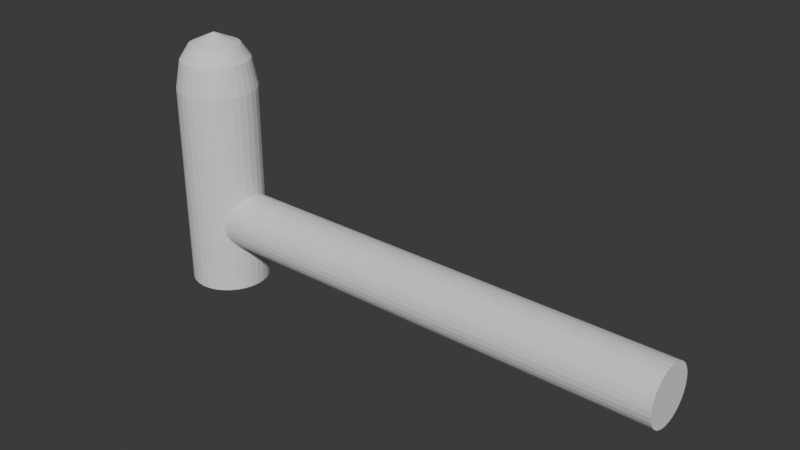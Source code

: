 # Source: obstacle.blend  (saved by Blender 4.2.66; exported with 4.5.12 LTS)
import bpy
from mathutils import Matrix  # noqa: F401  (used for matrix-valued properties, if any)

bpy.ops.wm.read_factory_settings(use_empty=True)
scene = bpy.context.scene
scene.name = 'Scene'

# ---- collections
col_collection = bpy.data.collections.new('Collection'); scene.collection.children.link(col_collection)

# ---- world
world_world = bpy.data.worlds.new('World'); scene.world = world_world
world_world.use_nodes = True; world_world.node_tree.nodes.clear()
_N = world_world.node_tree.nodes; _L = world_world.node_tree.links
n0 = _N.new('ShaderNodeOutputWorld'); n0.name = 'World Output'; n0.location = (300, 300)
n1 = _N.new('ShaderNodeBackground'); n1.name = 'Background'; n1.location = (10, 300)
n1.inputs[0].default_value = (0.05088, 0.05088, 0.05088, 1.0)
_L.new(n1.outputs[0], n0.inputs[0])
n0.is_active_output = True
world_world.color = (0.05088, 0.05088, 0.05088)
world_world.use_sun_shadow = False
world_world.sun_shadow_jitter_overblur = 0.0

# ---- meshes
me_cylinder = bpy.data.meshes.new('Cylinder')
me_cylinder.from_pydata([(-5.379e-10, 0.6, -1.0), (-5.379e-10, 0.6, 1.0), (0.1171, 0.5885, -1.0), (0.1171, 0.5885, 1.0), (0.2296, 0.5543, -1.0), (0.2296, 0.5543, 1.0), (0.3333, 0.4989, -1.0), (0.3333, 0.4989, 1.0), (0.4243, 0.4243, -1.0), (0.4243, 0.4243, 1.0), (0.4989, 0.3333, -1.0), (0.4989, 0.3333, 1.0), (0.5543, 0.2296, -1.0), (0.5543, 0.2296, 1.0), (0.5885, 0.1171, -1.0), (0.5885, 0.1171, 1.0), (0.6, 1.863e-09, -1.0), (0.6, 1.863e-09, 1.0), (0.5885, -0.1171, -1.0), (0.5885, -0.1171, 1.0), (0.5543, -0.2296, -1.0), (0.5543, -0.2296, 1.0), (0.4989, -0.3333, -1.0), (0.4989, -0.3333, 1.0), (0.4243, -0.4243, -1.0), (0.4243, -0.4243, 1.0), (0.3333, -0.4989, -1.0), (0.3333, -0.4989, 1.0), (0.2296, -0.5543, -1.0), (0.2296, -0.5543, 1.0), (0.1171, -0.5885, -1.0), (0.1171, -0.5885, 1.0), (-5.379e-10, -0.6, -1.0), (-5.379e-10, -0.6, 1.0), (-0.1171, -0.5885, -1.0), (-0.1171, -0.5885, 1.0), (-0.2296, -0.5543, -1.0), (-0.2296, -0.5543, 1.0), (-0.3333, -0.4989, -1.0), (-0.3333, -0.4989, 1.0), (-0.4243, -0.4243, -1.0), (-0.4243, -0.4243, 1.0), (-0.4989, -0.3333, -1.0), (-0.4989, -0.3333, 1.0), (-0.5543, -0.2296, -1.0), (-0.5543, -0.2296, 1.0), (-0.5885, -0.1171, -1.0), (-0.5885, -0.1171, 1.0), (-0.6, 1.863e-09, -1.0), (-0.6, 1.863e-09, 1.0), (-0.5885, 0.1171, -1.0), (-0.5885, 0.1171, 1.0), (-0.5543, 0.2296, -1.0), (-0.5543, 0.2296, 1.0), (-0.4989, 0.3333, -1.0), (-0.4989, 0.3333, 1.0), (-0.4243, 0.4243, -1.0), (-0.4243, 0.4243, 1.0), (-0.3333, 0.4989, -1.0), (-0.3333, 0.4989, 1.0), (-0.2296, 0.5543, -1.0), (-0.2296, 0.5543, 1.0), (-0.1171, 0.5885, -1.0), (-0.1171, 0.5885, 1.0), (0.004889, 0.02458, 1.518), (1.049e-08, 0.02506, 1.518), (0.00959, 0.02315, 1.518), (0.01392, 0.02084, 1.518), (0.01772, 0.01772, 1.518), (0.02084, 0.01392, 1.518), (0.02315, 0.00959, 1.518), (0.02458, 0.004889, 1.518), (0.02506, 1.071e-08, 1.518), (0.02458, -0.004889, 1.518), (0.02315, -0.00959, 1.518), (0.02084, -0.01392, 1.518), (0.01772, -0.01772, 1.518), (0.01392, -0.02084, 1.518), (0.00959, -0.02315, 1.518), (0.004889, -0.02458, 1.518), (1.049e-08, -0.02506, 1.518), (-0.004889, -0.02458, 1.518), (-0.00959, -0.02315, 1.518), (-0.01392, -0.02084, 1.518), (-0.01772, -0.01772, 1.518), (-0.02084, -0.01392, 1.518), (-0.02315, -0.00959, 1.518), (-0.02458, -0.004889, 1.518), (-0.02506, 1.071e-08, 1.518), (-0.02458, 0.004889, 1.518), (-0.02315, 0.00959, 1.518), (-0.02084, 0.01392, 1.518), (-0.01772, 0.01772, 1.518), (-0.01392, 0.02084, 1.518), (-0.00959, 0.02315, 1.518), (-0.004889, 0.02458, 1.518), (0.4316, 0.2884, 1.276), (0.4796, 0.1987, 1.276), (0.1987, -0.4796, 1.276), (0.1013, -0.5091, 1.276), (-0.5091, -0.1013, 1.276), (-0.5191, 4.695e-09, 1.276), (0.1013, 0.5091, 1.276), (0.1987, 0.4796, 1.276), (0.4796, -0.1987, 1.276), (0.4316, -0.2884, 1.276), (-0.2884, -0.4316, 1.276), (-0.3671, -0.3671, 1.276), (-0.3671, 0.3671, 1.276), (-0.2884, 0.4316, 1.276), (0.5091, 0.1013, 1.276), (3.472e-09, -0.5191, 1.276), (-0.5091, 0.1013, 1.276), (0.2884, 0.4316, 1.276), (0.3671, -0.3671, 1.276), (-0.4316, -0.2884, 1.276), (-0.1987, 0.4796, 1.276), (0.5191, 4.695e-09, 1.276), (-0.1013, -0.5091, 1.276), (-0.4796, 0.1987, 1.276), (0.3671, 0.3671, 1.276), (0.2884, -0.4316, 1.276), (-0.4796, -0.1987, 1.276), (-0.1013, 0.5091, 1.276), (0.5091, -0.1013, 1.276), (-0.1987, -0.4796, 1.276), (-0.4316, 0.2884, 1.276), (3.472e-09, 0.5191, 1.276), (0.3156, 0.2109, 1.414), (0.1452, -0.3506, 1.414), (-0.3722, -0.07404, 1.414), (0.07404, 0.3722, 1.414), (0.3506, -0.1452, 1.414), (-0.2109, -0.3156, 1.414), (-0.2684, 0.2684, 1.414), (7.005e-09, 0.3795, 1.414), (0.3506, 0.1452, 1.414), (0.07404, -0.3722, 1.414), (-0.3795, 7.123e-09, 1.414), (0.1452, 0.3506, 1.414), (0.3156, -0.2109, 1.414), (-0.2684, -0.2684, 1.414), (-0.2109, 0.3156, 1.414), (0.3722, 0.07404, 1.414), (7.005e-09, -0.3795, 1.414), (-0.3722, 0.07404, 1.414), (0.2109, 0.3156, 1.414), (0.2684, -0.2684, 1.414), (-0.3156, -0.2109, 1.414), (-0.1452, 0.3506, 1.414), (0.3795, 7.123e-09, 1.414), (-0.07404, -0.3722, 1.414), (-0.3506, 0.1452, 1.414), (0.2684, 0.2684, 1.414), (0.2109, -0.3156, 1.414), (-0.3506, -0.1452, 1.414), (-0.07404, 0.3722, 1.414), (0.3722, -0.07404, 1.414), (-0.1452, -0.3506, 1.414), (-0.3156, 0.2109, 1.414)], [], [(0, 1, 3, 2), (2, 3, 5, 4), (4, 5, 7, 6), (6, 7, 9, 8), (8, 9, 11, 10), (10, 11, 13, 12), (12, 13, 15, 14), (14, 15, 17, 16), (16, 17, 19, 18), (18, 19, 21, 20), (20, 21, 23, 22), (22, 23, 25, 24), (24, 25, 27, 26), (26, 27, 29, 28), (28, 29, 31, 30), (30, 31, 33, 32), (32, 33, 35, 34), (34, 35, 37, 36), (36, 37, 39, 38), (38, 39, 41, 40), (40, 41, 43, 42), (42, 43, 45, 44), (44, 45, 47, 46), (46, 47, 49, 48), (48, 49, 51, 50), (50, 51, 53, 52), (52, 53, 55, 54), (54, 55, 57, 56), (56, 57, 59, 58), (58, 59, 61, 60), (136, 128, 69, 70), (60, 61, 63, 62), (62, 63, 1, 0), (0, 2, 4, 6, 8, 10, 12, 14, 16, 18, 20, 22, 24, 26, 28, 30, 32, 34, 36, 38, 40, 42, 44, 46, 48, 50, 52, 54, 56, 58, 60, 62), (64, 65, 95, 94, 93, 92, 91, 90, 89, 88, 87, 86, 85, 84, 83, 82, 81, 80, 79, 78, 77, 76, 75, 74, 73, 72, 71, 70, 69, 68, 67, 66), (137, 129, 78, 79), (138, 130, 87, 88), (139, 131, 64, 66), (140, 132, 74, 75), (141, 133, 83, 84), (142, 134, 92, 93), (143, 136, 70, 71), (144, 137, 79, 80), (145, 138, 88, 89), (146, 139, 66, 67), (147, 140, 75, 76), (148, 141, 84, 85), (149, 142, 93, 94), (150, 143, 71, 72), (151, 144, 80, 81), (152, 145, 89, 90), (153, 146, 67, 68), (154, 147, 76, 77), (155, 148, 85, 86), (156, 149, 94, 95), (157, 150, 72, 73), (158, 151, 81, 82), (159, 152, 90, 91), (128, 153, 68, 69), (129, 154, 77, 78), (130, 155, 86, 87), (131, 135, 65, 64), (135, 156, 95, 65), (132, 157, 73, 74), (133, 158, 82, 83), (134, 159, 91, 92), (57, 55, 126, 108), (39, 37, 125, 106), (21, 19, 124, 104), (1, 63, 123, 127), (3, 1, 127, 102), (47, 45, 122, 100), (29, 27, 121, 98), (11, 9, 120, 96), (55, 53, 119, 126), (37, 35, 118, 125), (19, 17, 117, 124), (63, 61, 116, 123), (45, 43, 115, 122), (27, 25, 114, 121), (9, 7, 113, 120), (53, 51, 112, 119), (35, 33, 111, 118), (17, 15, 110, 117), (61, 59, 109, 116), (43, 41, 107, 115), (25, 23, 105, 114), (7, 5, 103, 113), (51, 49, 101, 112), (33, 31, 99, 111), (15, 13, 97, 110), (59, 57, 108, 109), (41, 39, 106, 107), (23, 21, 104, 105), (5, 3, 102, 103), (49, 47, 100, 101), (31, 29, 98, 99), (13, 11, 96, 97), (108, 126, 159, 134), (106, 125, 158, 133), (104, 124, 157, 132), (127, 123, 156, 135), (102, 127, 135, 131), (100, 122, 155, 130), (98, 121, 154, 129), (96, 120, 153, 128), (126, 119, 152, 159), (125, 118, 151, 158), (124, 117, 150, 157), (123, 116, 149, 156), (122, 115, 148, 155), (121, 114, 147, 154), (120, 113, 146, 153), (119, 112, 145, 152), (118, 111, 144, 151), (117, 110, 143, 150), (116, 109, 142, 149), (115, 107, 141, 148), (114, 105, 140, 147), (113, 103, 139, 146), (112, 101, 138, 145), (111, 99, 137, 144), (110, 97, 136, 143), (109, 108, 134, 142), (107, 106, 133, 141), (105, 104, 132, 140), (103, 102, 131, 139), (101, 100, 130, 138), (99, 98, 129, 137), (97, 96, 128, 136)])
_uv = me_cylinder.uv_layers.new(name='UVMap')
_uv.uv.foreach_set('vector', [1.0, 0.5, 1.0, 1.0, 0.9688, 1.0, 0.9688, 0.5, 0.9688, 0.5, 0.9688, 1.0, 0.9375, 1.0, 0.9375, 0.5, 0.9375, 0.5, 0.9375, 1.0, 0.9062, 1.0, 0.9062, 0.5, 0.9062, 0.5, 0.9062, 1.0, 0.875, 1.0, 0.875, 0.5, 0.875, 0.5, 0.875, 1.0, 0.8438, 1.0, 0.8438, 0.5, 0.8438, 0.5, 0.8438, 1.0, 0.8125, 1.0, 0.8125, 0.5, 0.8125, 0.5, 0.8125, 1.0, 0.7812, 1.0, 0.7812, 0.5, 0.7812, 0.5, 0.7812, 1.0, 0.75, 1.0, 0.75, 0.5, 0.75, 0.5, 0.75, 1.0, 0.7188, 1.0, 0.7188, 0.5, 0.7188, 0.5, 0.7188, 1.0, 0.6875, 1.0, 0.6875, 0.5, 0.6875, 0.5, 0.6875, 1.0, 0.6562, 1.0, 0.6562, 0.5, 0.6562, 0.5, 0.6562, 1.0, 0.625, 1.0, 0.625, 0.5, 0.625, 0.5, 0.625, 1.0, 0.5938, 1.0, 0.5938, 0.5, 0.5938, 0.5, 0.5938, 1.0, 0.5625, 1.0, 0.5625, 0.5, 0.5625, 0.5, 0.5625, 1.0, 0.5312, 1.0, 0.5312, 0.5, 0.5312, 0.5, 0.5312, 1.0, 0.5, 1.0, 0.5, 0.5, 0.5, 0.5, 0.5, 1.0, 0.4688, 1.0, 0.4688, 0.5, 0.4688, 0.5, 0.4688, 1.0, 0.4375, 1.0, 0.4375, 0.5, 0.4375, 0.5, 0.4375, 1.0, 0.4062, 1.0, 0.4062, 0.5, 0.4062, 0.5, 0.4062, 1.0, 0.375, 1.0, 0.375, 0.5, 0.375, 0.5, 0.375, 1.0, 0.3438, 1.0, 0.3438, 0.5, 0.3438, 0.5, 0.3438, 1.0, 0.3125, 1.0, 0.3125, 0.5, 0.3125, 0.5, 0.3125, 1.0, 0.2812, 1.0, 0.2812, 0.5, 0.2812, 0.5, 0.2812, 1.0, 0.25, 1.0, 0.25, 0.5, 0.25, 0.5, 0.25, 1.0, 0.2188, 1.0, 0.2188, 0.5, 0.2188, 0.5, 0.2188, 1.0, 0.1875, 1.0, 0.1875, 0.5, 0.1875, 0.5, 0.1875, 1.0, 0.1562, 1.0, 0.1562, 0.5, 0.1562, 0.5, 0.1562, 1.0, 0.125, 1.0, 0.125, 0.5, 0.125, 0.5, 0.125, 1.0, 0.09375, 1.0, 0.09375, 0.5, 0.09375, 0.5, 0.09375, 1.0, 0.0625, 1.0, 0.0625, 0.5, 0.8125, 1.0, 0.8437, 1.0, 0.8438, 1.0, 0.8125, 1.0, 0.0625, 0.5, 0.0625, 1.0, 0.03125, 1.0, 0.03125, 0.5, 0.03125, 0.5, 0.03125, 1.0, 0.0, 1.0, 0.0, 0.5, 0.75, 0.49, 0.7968, 0.4854, 0.8418, 0.4717, 0.8833, 0.4496, 0.9197, 0.4197, 0.9496, 0.3833, 0.9717, 0.3418, 0.9854, 0.2968, 0.99, 0.25, 0.9854, 0.2032, 0.9717, 0.1582, 0.9496, 0.1167, 0.9197, 0.08029, 0.8833, 0.05045, 0.8418, 0.02827, 0.7968, 0.01461, 0.75, 0.01, 0.7032, 0.01461, 0.6582, 0.02827, 0.6167, 0.05045, 0.5803, 0.08029, 0.5504, 0.1167, 0.5283, 0.1582, 0.5146, 0.2032, 0.51, 0.25, 0.5146, 0.2968, 0.5283, 0.3418, 0.5504, 0.3833, 0.5803, 0.4197, 0.6167, 0.4496, 0.6582, 0.4717, 0.7032, 0.4854, 0.2968, 0.4854, 0.25, 0.49, 0.2032, 0.4854, 0.1582, 0.4717, 0.1167, 0.4496, 0.08029, 0.4197, 0.05045, 0.3833, 0.02827, 0.3418, 0.01461, 0.2968, 0.01, 0.25, 0.01461, 0.2032, 0.02827, 0.1582, 0.05045, 0.1167, 0.08029, 0.08029, 0.1167, 0.05045, 0.1582, 0.02827, 0.2032, 0.01461, 0.25, 0.01, 0.2968, 0.01461, 0.3418, 0.02827, 0.3833, 0.05045, 0.4197, 0.08029, 0.4496, 0.1167, 0.4717, 0.1582, 0.4854, 0.2032, 0.49, 0.25, 0.4854, 0.2968, 0.4717, 0.3418, 0.4496, 0.3833, 0.4197, 0.4197, 0.3833, 0.4496, 0.3418, 0.4717, 0.5312, 1.0, 0.5625, 1.0, 0.5625, 1.0, 0.5312, 1.0, 0.25, 1.0, 0.2812, 1.0, 0.2812, 1.0, 0.25, 1.0, 0.9375, 1.0, 0.9688, 1.0, 0.9688, 1.0, 0.9375, 1.0, 0.6562, 1.0, 0.6875, 1.0, 0.6875, 1.0, 0.6562, 1.0, 0.375, 1.0, 0.4062, 1.0, 0.4062, 1.0, 0.375, 1.0, 0.09375, 1.0, 0.125, 1.0, 0.125, 1.0, 0.09375, 1.0, 0.7812, 1.0, 0.8125, 1.0, 0.8125, 1.0, 0.7812, 1.0, 0.5, 1.0, 0.5312, 1.0, 0.5312, 1.0, 0.5, 1.0, 0.2188, 1.0, 0.25, 1.0, 0.25, 1.0, 0.2188, 1.0, 0.9062, 1.0, 0.9375, 1.0, 0.9375, 1.0, 0.9062, 1.0, 0.625, 1.0, 0.6562, 1.0, 0.6562, 1.0, 0.625, 1.0, 0.3437, 1.0, 0.375, 1.0, 0.375, 1.0, 0.3438, 1.0, 0.0625, 1.0, 0.09375, 1.0, 0.09375, 1.0, 0.0625, 1.0, 0.75, 1.0, 0.7812, 1.0, 0.7812, 1.0, 0.75, 1.0, 0.4688, 1.0, 0.5, 1.0, 0.5, 1.0, 0.4688, 1.0, 0.1875, 1.0, 0.2188, 1.0, 0.2188, 1.0, 0.1875, 1.0, 0.875, 1.0, 0.9062, 1.0, 0.9062, 1.0, 0.875, 1.0, 0.5938, 1.0, 0.625, 1.0, 0.625, 1.0, 0.5938, 1.0, 0.3125, 1.0, 0.3437, 1.0, 0.3438, 1.0, 0.3125, 1.0, 0.03125, 1.0, 0.0625, 1.0, 0.0625, 1.0, 0.03125, 1.0, 0.7188, 1.0, 0.75, 1.0, 0.75, 1.0, 0.7188, 1.0, 0.4375, 1.0, 0.4688, 1.0, 0.4688, 1.0, 0.4375, 1.0, 0.1563, 1.0, 0.1875, 1.0, 0.1875, 1.0, 0.1562, 1.0, 0.8437, 1.0, 0.875, 1.0, 0.875, 1.0, 0.8438, 1.0, 0.5625, 1.0, 0.5938, 1.0, 0.5938, 1.0, 0.5625, 1.0, 0.2812, 1.0, 0.3125, 1.0, 0.3125, 1.0, 0.2812, 1.0, 0.9688, 1.0, 1.0, 1.0, 1.0, 1.0, 0.9688, 1.0, 0.0, 1.0, 0.03125, 1.0, 0.03125, 1.0, 0.0, 1.0, 0.6875, 1.0, 0.7188, 1.0, 0.7188, 1.0, 0.6875, 1.0, 0.4062, 1.0, 0.4375, 1.0, 0.4375, 1.0, 0.4062, 1.0, 0.125, 1.0, 0.1563, 1.0, 0.1562, 1.0, 0.125, 1.0, 0.125, 1.0, 0.1562, 1.0, 0.1562, 1.0, 0.125, 1.0, 0.4062, 1.0, 0.4375, 1.0, 0.4375, 1.0, 0.4062, 1.0, 0.6875, 1.0, 0.7188, 1.0, 0.7187, 1.0, 0.6875, 1.0, 0.0, 1.0, 0.03125, 1.0, 0.03125, 1.0, 0.0, 1.0, 0.9688, 1.0, 1.0, 1.0, 1.0, 1.0, 0.9688, 1.0, 0.2812, 1.0, 0.3125, 1.0, 0.3125, 1.0, 0.2812, 1.0, 0.5625, 1.0, 0.5938, 1.0, 0.5938, 1.0, 0.5625, 1.0, 0.8438, 1.0, 0.875, 1.0, 0.875, 1.0, 0.8438, 1.0, 0.1562, 1.0, 0.1875, 1.0, 0.1875, 1.0, 0.1562, 1.0, 0.4375, 1.0, 0.4688, 1.0, 0.4688, 1.0, 0.4375, 1.0, 0.7188, 1.0, 0.75, 1.0, 0.75, 1.0, 0.7187, 1.0, 0.03125, 1.0, 0.0625, 1.0, 0.0625, 1.0, 0.03125, 1.0, 0.3125, 1.0, 0.3438, 1.0, 0.3438, 1.0, 0.3125, 1.0, 0.5938, 1.0, 0.625, 1.0, 0.625, 1.0, 0.5938, 1.0, 0.875, 1.0, 0.9062, 1.0, 0.9062, 1.0, 0.875, 1.0, 0.1875, 1.0, 0.2188, 1.0, 0.2188, 1.0, 0.1875, 1.0, 0.4688, 1.0, 0.5, 1.0, 0.5, 1.0, 0.4688, 1.0, 0.75, 1.0, 0.7812, 1.0, 0.7813, 1.0, 0.75, 1.0, 0.0625, 1.0, 0.09375, 1.0, 0.09375, 1.0, 0.0625, 1.0, 0.3438, 1.0, 0.375, 1.0, 0.375, 1.0, 0.3438, 1.0, 0.625, 1.0, 0.6562, 1.0, 0.6562, 1.0, 0.625, 1.0, 0.9062, 1.0, 0.9375, 1.0, 0.9375, 1.0, 0.9062, 1.0, 0.2188, 1.0, 0.25, 1.0, 0.25, 1.0, 0.2188, 1.0, 0.5, 1.0, 0.5312, 1.0, 0.5313, 1.0, 0.5, 1.0, 0.7812, 1.0, 0.8125, 1.0, 0.8125, 1.0, 0.7813, 1.0, 0.09375, 1.0, 0.125, 1.0, 0.125, 1.0, 0.09375, 1.0, 0.375, 1.0, 0.4062, 1.0, 0.4062, 1.0, 0.375, 1.0, 0.6562, 1.0, 0.6875, 1.0, 0.6875, 1.0, 0.6562, 1.0, 0.9375, 1.0, 0.9688, 1.0, 0.9688, 1.0, 0.9375, 1.0, 0.25, 1.0, 0.2812, 1.0, 0.2812, 1.0, 0.25, 1.0, 0.5312, 1.0, 0.5625, 1.0, 0.5625, 1.0, 0.5313, 1.0, 0.8125, 1.0, 0.8438, 1.0, 0.8438, 1.0, 0.8125, 1.0, 0.125, 1.0, 0.1562, 1.0, 0.1563, 1.0, 0.125, 1.0, 0.4062, 1.0, 0.4375, 1.0, 0.4375, 1.0, 0.4062, 1.0, 0.6875, 1.0, 0.7187, 1.0, 0.7188, 1.0, 0.6875, 1.0, 0.0, 1.0, 0.03125, 1.0, 0.03125, 1.0, 0.0, 1.0, 0.9688, 1.0, 1.0, 1.0, 1.0, 1.0, 0.9688, 1.0, 0.2812, 1.0, 0.3125, 1.0, 0.3125, 1.0, 0.2812, 1.0, 0.5625, 1.0, 0.5938, 1.0, 0.5938, 1.0, 0.5625, 1.0, 0.8438, 1.0, 0.875, 1.0, 0.875, 1.0, 0.8437, 1.0, 0.1562, 1.0, 0.1875, 1.0, 0.1875, 1.0, 0.1563, 1.0, 0.4375, 1.0, 0.4688, 1.0, 0.4688, 1.0, 0.4375, 1.0, 0.7187, 1.0, 0.75, 1.0, 0.75, 1.0, 0.7188, 1.0, 0.03125, 1.0, 0.0625, 1.0, 0.0625, 1.0, 0.03125, 1.0, 0.3125, 1.0, 0.3438, 1.0, 0.3437, 1.0, 0.3125, 1.0, 0.5938, 1.0, 0.625, 1.0, 0.625, 1.0, 0.5938, 1.0, 0.875, 1.0, 0.9062, 1.0, 0.9062, 1.0, 0.875, 1.0, 0.1875, 1.0, 0.2188, 1.0, 0.2188, 1.0, 0.1875, 1.0, 0.4688, 1.0, 0.5, 1.0, 0.5, 1.0, 0.4688, 1.0, 0.75, 1.0, 0.7813, 1.0, 0.7812, 1.0, 0.75, 1.0, 0.0625, 1.0, 0.09375, 1.0, 0.09375, 1.0, 0.0625, 1.0, 0.3438, 1.0, 0.375, 1.0, 0.375, 1.0, 0.3437, 1.0, 0.625, 1.0, 0.6562, 1.0, 0.6562, 1.0, 0.625, 1.0, 0.9062, 1.0, 0.9375, 1.0, 0.9375, 1.0, 0.9062, 1.0, 0.2188, 1.0, 0.25, 1.0, 0.25, 1.0, 0.2188, 1.0, 0.5, 1.0, 0.5313, 1.0, 0.5312, 1.0, 0.5, 1.0, 0.7813, 1.0, 0.8125, 1.0, 0.8125, 1.0, 0.7812, 1.0, 0.09375, 1.0, 0.125, 1.0, 0.125, 1.0, 0.09375, 1.0, 0.375, 1.0, 0.4062, 1.0, 0.4062, 1.0, 0.375, 1.0, 0.6562, 1.0, 0.6875, 1.0, 0.6875, 1.0, 0.6562, 1.0, 0.9375, 1.0, 0.9688, 1.0, 0.9688, 1.0, 0.9375, 1.0, 0.25, 1.0, 0.2812, 1.0, 0.2812, 1.0, 0.25, 1.0, 0.5313, 1.0, 0.5625, 1.0, 0.5625, 1.0, 0.5312, 1.0, 0.8125, 1.0, 0.8438, 1.0, 0.8437, 1.0, 0.8125, 1.0])
me_cylinder.update()
me_cylinder_001 = bpy.data.meshes.new('Cylinder.001')
me_cylinder_001.from_pydata([(-0.3965, 1.0, 0.06518), (-0.3965, 1.0, 2.065), (-0.2014, 0.9808, 0.06518), (-0.2014, 0.9808, 2.065), (-0.0138, 0.9239, 0.06518), (-0.0138, 0.9239, 2.065), (0.1591, 0.8315, 0.06518), (0.1591, 0.8315, 2.065), (0.3106, 0.7071, 0.06518), (0.3106, 0.7071, 2.065), (0.435, 0.5556, 0.06518), (0.435, 0.5556, 2.065), (0.5274, 0.3827, 0.06518), (0.5274, 0.3827, 2.065), (0.5843, 0.1951, 0.06518), (0.5843, 0.1951, 2.065), (0.6035, -1.863e-09, 0.06518), (0.6035, -1.863e-09, 2.065), (0.5843, -0.1951, 0.06518), (0.5843, -0.1951, 2.065), (0.5274, -0.3827, 0.06518), (0.5274, -0.3827, 2.065), (0.435, -0.5556, 0.06518), (0.435, -0.5556, 2.065), (0.3106, -0.7071, 0.06518), (0.3106, -0.7071, 2.065), (0.1591, -0.8315, 0.06518), (0.1591, -0.8315, 2.065), (-0.0138, -0.9239, 0.06518), (-0.0138, -0.9239, 2.065), (-0.2014, -0.9808, 0.06518), (-0.2014, -0.9808, 2.065), (-0.3965, -1.0, 0.06518), (-0.3965, -1.0, 2.065), (-0.5916, -0.9808, 0.06518), (-0.5916, -0.9808, 2.065), (-0.7792, -0.9239, 0.06518), (-0.7792, -0.9239, 2.065), (-0.9521, -0.8315, 0.06518), (-0.9521, -0.8315, 2.065), (-1.104, -0.7071, 0.06518), (-1.104, -0.7071, 2.065), (-1.228, -0.5556, 0.06518), (-1.228, -0.5556, 2.065), (-1.32, -0.3827, 0.06518), (-1.32, -0.3827, 2.065), (-1.377, -0.1951, 0.06518), (-1.377, -0.1951, 2.065), (-1.396, -1.863e-09, 0.06518), (-1.396, -1.863e-09, 2.065), (-1.377, 0.1951, 0.06518), (-1.377, 0.1951, 2.065), (-1.32, 0.3827, 0.06518), (-1.32, 0.3827, 2.065), (-1.228, 0.5556, 0.06518), (-1.228, 0.5556, 2.065), (-1.104, 0.7071, 0.06518), (-1.104, 0.7071, 2.065), (-0.9521, 0.8315, 0.06518), (-0.9521, 0.8315, 2.065), (-0.7792, 0.9239, 0.06518), (-0.7792, 0.9239, 2.065), (-0.5916, 0.9808, 0.06518), (-0.5916, 0.9808, 2.065)], [], [(0, 1, 3, 2), (2, 3, 5, 4), (4, 5, 7, 6), (6, 7, 9, 8), (8, 9, 11, 10), (10, 11, 13, 12), (12, 13, 15, 14), (14, 15, 17, 16), (16, 17, 19, 18), (18, 19, 21, 20), (20, 21, 23, 22), (22, 23, 25, 24), (24, 25, 27, 26), (26, 27, 29, 28), (28, 29, 31, 30), (30, 31, 33, 32), (32, 33, 35, 34), (34, 35, 37, 36), (36, 37, 39, 38), (38, 39, 41, 40), (40, 41, 43, 42), (42, 43, 45, 44), (44, 45, 47, 46), (46, 47, 49, 48), (48, 49, 51, 50), (50, 51, 53, 52), (52, 53, 55, 54), (54, 55, 57, 56), (56, 57, 59, 58), (58, 59, 61, 60), (3, 1, 63, 61, 59, 57, 55, 53, 51, 49, 47, 45, 43, 41, 39, 37, 35, 33, 31, 29, 27, 25, 23, 21, 19, 17, 15, 13, 11, 9, 7, 5), (60, 61, 63, 62), (62, 63, 1, 0), (0, 2, 4, 6, 8, 10, 12, 14, 16, 18, 20, 22, 24, 26, 28, 30, 32, 34, 36, 38, 40, 42, 44, 46, 48, 50, 52, 54, 56, 58, 60, 62)])
_uv = me_cylinder_001.uv_layers.new(name='UVMap')
_uv.uv.foreach_set('vector', [1.0, 0.5, 1.0, 1.0, 0.9688, 1.0, 0.9688, 0.5, 0.9688, 0.5, 0.9688, 1.0, 0.9375, 1.0, 0.9375, 0.5, 0.9375, 0.5, 0.9375, 1.0, 0.9062, 1.0, 0.9062, 0.5, 0.9062, 0.5, 0.9062, 1.0, 0.875, 1.0, 0.875, 0.5, 0.875, 0.5, 0.875, 1.0, 0.8438, 1.0, 0.8438, 0.5, 0.8438, 0.5, 0.8438, 1.0, 0.8125, 1.0, 0.8125, 0.5, 0.8125, 0.5, 0.8125, 1.0, 0.7812, 1.0, 0.7812, 0.5, 0.7812, 0.5, 0.7812, 1.0, 0.75, 1.0, 0.75, 0.5, 0.75, 0.5, 0.75, 1.0, 0.7188, 1.0, 0.7188, 0.5, 0.7188, 0.5, 0.7188, 1.0, 0.6875, 1.0, 0.6875, 0.5, 0.6875, 0.5, 0.6875, 1.0, 0.6562, 1.0, 0.6562, 0.5, 0.6562, 0.5, 0.6562, 1.0, 0.625, 1.0, 0.625, 0.5, 0.625, 0.5, 0.625, 1.0, 0.5938, 1.0, 0.5938, 0.5, 0.5938, 0.5, 0.5938, 1.0, 0.5625, 1.0, 0.5625, 0.5, 0.5625, 0.5, 0.5625, 1.0, 0.5312, 1.0, 0.5312, 0.5, 0.5312, 0.5, 0.5312, 1.0, 0.5, 1.0, 0.5, 0.5, 0.5, 0.5, 0.5, 1.0, 0.4688, 1.0, 0.4688, 0.5, 0.4688, 0.5, 0.4688, 1.0, 0.4375, 1.0, 0.4375, 0.5, 0.4375, 0.5, 0.4375, 1.0, 0.4062, 1.0, 0.4062, 0.5, 0.4062, 0.5, 0.4062, 1.0, 0.375, 1.0, 0.375, 0.5, 0.375, 0.5, 0.375, 1.0, 0.3438, 1.0, 0.3438, 0.5, 0.3438, 0.5, 0.3438, 1.0, 0.3125, 1.0, 0.3125, 0.5, 0.3125, 0.5, 0.3125, 1.0, 0.2812, 1.0, 0.2812, 0.5, 0.2812, 0.5, 0.2812, 1.0, 0.25, 1.0, 0.25, 0.5, 0.25, 0.5, 0.25, 1.0, 0.2188, 1.0, 0.2188, 0.5, 0.2188, 0.5, 0.2188, 1.0, 0.1875, 1.0, 0.1875, 0.5, 0.1875, 0.5, 0.1875, 1.0, 0.1562, 1.0, 0.1562, 0.5, 0.1562, 0.5, 0.1562, 1.0, 0.125, 1.0, 0.125, 0.5, 0.125, 0.5, 0.125, 1.0, 0.09375, 1.0, 0.09375, 0.5, 0.09375, 0.5, 0.09375, 1.0, 0.0625, 1.0, 0.0625, 0.5, 0.2968, 0.4854, 0.25, 0.49, 0.2032, 0.4854, 0.1582, 0.4717, 0.1167, 0.4496, 0.08029, 0.4197, 0.05045, 0.3833, 0.02827, 0.3418, 0.01461, 0.2968, 0.01, 0.25, 0.01461, 0.2032, 0.02827, 0.1582, 0.05045, 0.1167, 0.08029, 0.08029, 0.1167, 0.05045, 0.1582, 0.02827, 0.2032, 0.01461, 0.25, 0.01, 0.2968, 0.01461, 0.3418, 0.02827, 0.3833, 0.05045, 0.4197, 0.08029, 0.4496, 0.1167, 0.4717, 0.1582, 0.4854, 0.2032, 0.49, 0.25, 0.4854, 0.2968, 0.4717, 0.3418, 0.4496, 0.3833, 0.4197, 0.4197, 0.3833, 0.4496, 0.3418, 0.4717, 0.0625, 0.5, 0.0625, 1.0, 0.03125, 1.0, 0.03125, 0.5, 0.03125, 0.5, 0.03125, 1.0, 0.0, 1.0, 0.0, 0.5, 0.75, 0.49, 0.7968, 0.4854, 0.8418, 0.4717, 0.8833, 0.4496, 0.9197, 0.4197, 0.9496, 0.3833, 0.9717, 0.3418, 0.9854, 0.2968, 0.99, 0.25, 0.9854, 0.2032, 0.9717, 0.1582, 0.9496, 0.1167, 0.9197, 0.08029, 0.8833, 0.05045, 0.8418, 0.02827, 0.7968, 0.01461, 0.75, 0.01, 0.7032, 0.01461, 0.6582, 0.02827, 0.6167, 0.05045, 0.5803, 0.08029, 0.5504, 0.1167, 0.5283, 0.1582, 0.5146, 0.2032, 0.51, 0.25, 0.5146, 0.2968, 0.5283, 0.3418, 0.5504, 0.3833, 0.5803, 0.4197, 0.6167, 0.4496, 0.6582, 0.4717, 0.7032, 0.4854])
me_cylinder_001.update()

# ---- objects
ob_cylinder__col = bpy.data.objects.new('Cylinder -col', me_cylinder)
ob_cylinder_001___col = bpy.data.objects.new('Cylinder.001  -col', me_cylinder_001)

# ---- transforms, parenting, visibility, modifiers, constraints
ob_cylinder__col.location = (0.0, 0.0, 0.8614)
ob_cylinder__col.scale = (0.5775, 0.5775, 0.8964)
ob_cylinder_001___col.location = (0.0, 0.0, 0.4831)
ob_cylinder_001___col.rotation_euler = (-0.0, 1.571, 0.0)
ob_cylinder_001___col.scale = (0.251, 0.251, 2.102)

# ---- collection membership
col_collection.objects.link(ob_cylinder__col)
col_collection.objects.link(ob_cylinder_001___col)

# ---- scene / render settings (as saved in the file)
scene.frame_start = 1; scene.frame_end = 250; scene.frame_set(1)
scene.render.engine = 'BLENDER_EEVEE_NEXT'
scene.cycles.sampling_pattern = 'TABULATED_SOBOL'
bpy.context.view_layer.update()

# ---- added for rendering (the .blend has no active camera and no usable light): camera, sun
cam_auto = bpy.data.cameras.new('AutoCamera')
cam_auto.lens = 50.0
cam_auto.sensor_width = 36.0
cam_auto.clip_end = 1000.0
ob_auto_camera = bpy.data.objects.new('AutoCamera', cam_auto)
scene.collection.objects.link(ob_auto_camera)
ob_auto_camera.location = (6.85457, -5.82818, 4.97885)
ob_auto_camera.rotation_euler = (1.09748, -7.21219e-08, 0.694738)
scene.camera = ob_auto_camera
light_auto_sun = bpy.data.lights.new('AutoSun', 'SUN')
light_auto_sun.energy = 3.0
light_auto_sun.angle = 0.0523599
ob_auto_sun = bpy.data.objects.new('AutoSun', light_auto_sun)
scene.collection.objects.link(ob_auto_sun)
ob_auto_sun.rotation_euler = (0.872665, 0.174533, 0.523599)
bpy.context.view_layer.update()
